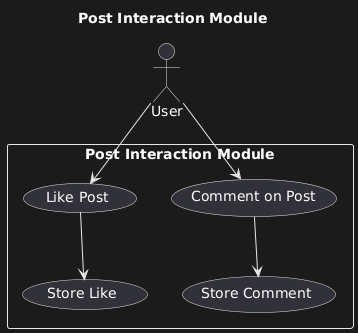

The diagram above was rendered by PlantUML. Its source (embedded in the PNG):
@startuml
title Post Interaction Module

actor User

rectangle "Post Interaction Module" {
  User --> (Like Post)
  User --> (Comment on Post)
  (Like Post) --> (Store Like)
  (Comment on Post) --> (Store Comment)
}
@enduml